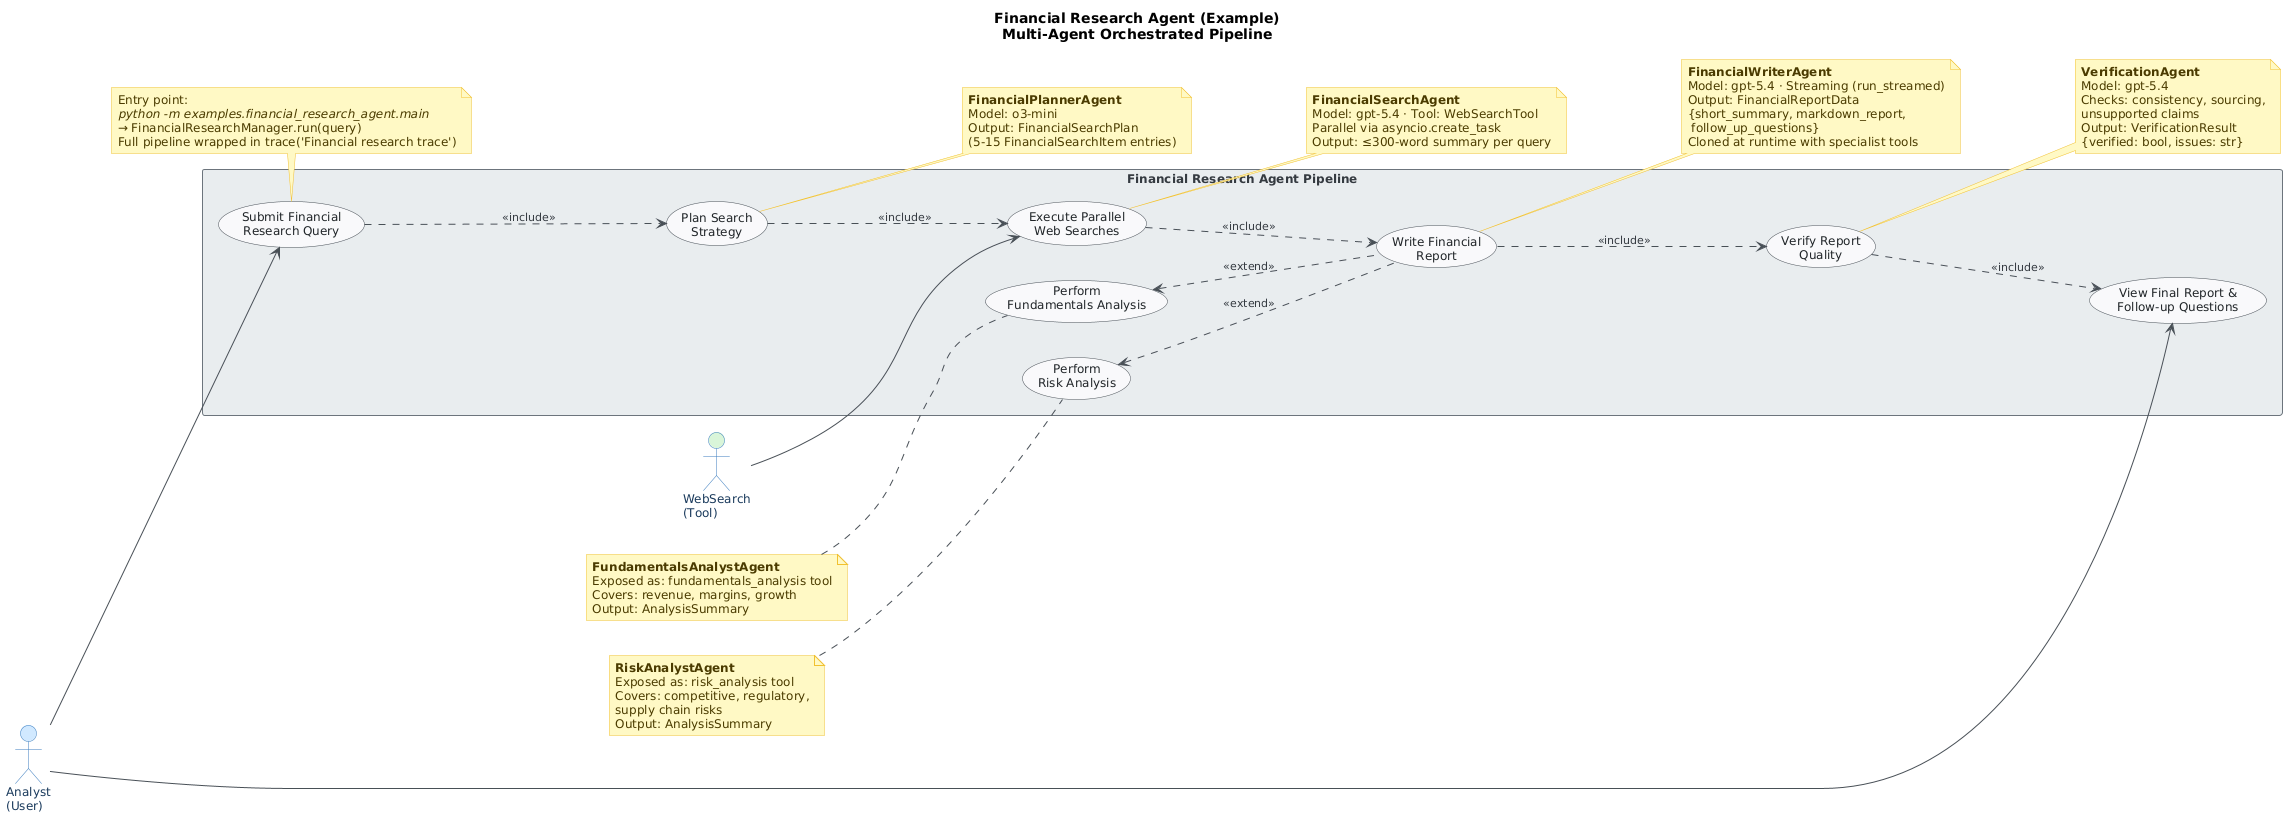

The diagram above was rendered by PlantUML. Its source (embedded in the PNG):
@startuml
skinparam classAttributeIconSize 0
skinparam shadowing false
skinparam defaultFontName "Segoe UI"
skinparam defaultFontSize 12
skinparam backgroundColor #FEFEFE
skinparam class {
    BackgroundColor #F8F9FA
    BorderColor #495057
    ArrowColor #495057
    FontColor #212529
}
skinparam package {
    BackgroundColor #E9ECEF
    BorderColor #6C757D
}
skinparam actor {
    BackgroundColor #D0E8FF
    BorderColor #3A7DBF
    FontColor #1A3A5C
}
skinparam usecase {
    BackgroundColor #F8F9FA
    BorderColor #495057
    FontColor #212529
    ArrowColor #495057
}
skinparam rectangle {
    BackgroundColor #E9ECEF
    BorderColor #6C757D
    FontColor #343A40
}
skinparam note {
    BackgroundColor #FFF9C4
    BorderColor #F0C030
    FontColor #4A3B00
}
skinparam ArrowColor #495057
skinparam ArrowFontColor #343A40
skinparam ArrowFontSize 11

title Financial Research Agent (Example)\nMulti-Agent Orchestrated Pipeline

left to right direction

' ── External Actors ──────────────────────────────────────────────
actor "Analyst\n(User)" as Analyst #D0E8FF
actor "WebSearch\n(Tool)" as WebSearch #D8F5D8

' ── System Boundary ──────────────────────────────────────────────
rectangle "Financial Research Agent Pipeline" {

    ' Entry & Exit
    usecase "Submit Financial\nResearch Query" as UC1
    usecase "View Final Report &\nFollow-up Questions" as UC8

    ' Core Pipeline
    usecase "Plan Search\nStrategy" as UC2
    usecase "Execute Parallel\nWeb Searches" as UC3
    usecase "Write Financial\nReport" as UC6
    usecase "Verify Report\nQuality" as UC7

    ' Specialist Analysis (called as tools by WriterAgent)
    usecase "Perform\nFundamentals Analysis" as UC4
    usecase "Perform\nRisk Analysis" as UC5

}

' ── Actor → Use Case associations ────────────────────────────────
Analyst        --> UC1
Analyst        --> UC8
WebSearch      --> UC3

' ── Include / Extend relationships ───────────────────────────────
UC1            ..> UC2  : <<include>>
UC2            ..> UC3  : <<include>>
UC3            ..> UC6  : <<include>>
UC6            .up.> UC4 : <<extend>>
UC6            .up.> UC5 : <<extend>>
UC6            ..> UC7  : <<include>>
UC7            ..> UC8  : <<include>>

' ── Agent Annotations ────────────────────────────────────────────
note right of UC2
  <b>FinancialPlannerAgent</b>
  Model: o3-mini
  Output: FinancialSearchPlan
  (5-15 FinancialSearchItem entries)
end note

note right of UC3
  <b>FinancialSearchAgent</b>
  Model: gpt-5.4 · Tool: WebSearchTool
  Parallel via asyncio.create_task
  Output: ≤300-word summary per query
end note

note right of UC6
  <b>FinancialWriterAgent</b>
  Model: gpt-5.4 · Streaming (run_streamed)
  Output: FinancialReportData
  {short_summary, markdown_report,
   follow_up_questions}
  Cloned at runtime with specialist tools
end note

note left of UC4
  <b>FundamentalsAnalystAgent</b>
  Exposed as: fundamentals_analysis tool
  Covers: revenue, margins, growth
  Output: AnalysisSummary
end note

note left of UC5
  <b>RiskAnalystAgent</b>
  Exposed as: risk_analysis tool
  Covers: competitive, regulatory,
  supply chain risks
  Output: AnalysisSummary
end note

note right of UC7
  <b>VerificationAgent</b>
  Model: gpt-5.4
  Checks: consistency, sourcing,
  unsupported claims
  Output: VerificationResult
  {verified: bool, issues: str}
end note

note bottom of UC1
  Entry point:
  <i>python -m examples.financial_research_agent.main</i>
  → FinancialResearchManager.run(query)
  Full pipeline wrapped in trace('Financial research trace')
end note
@enduml